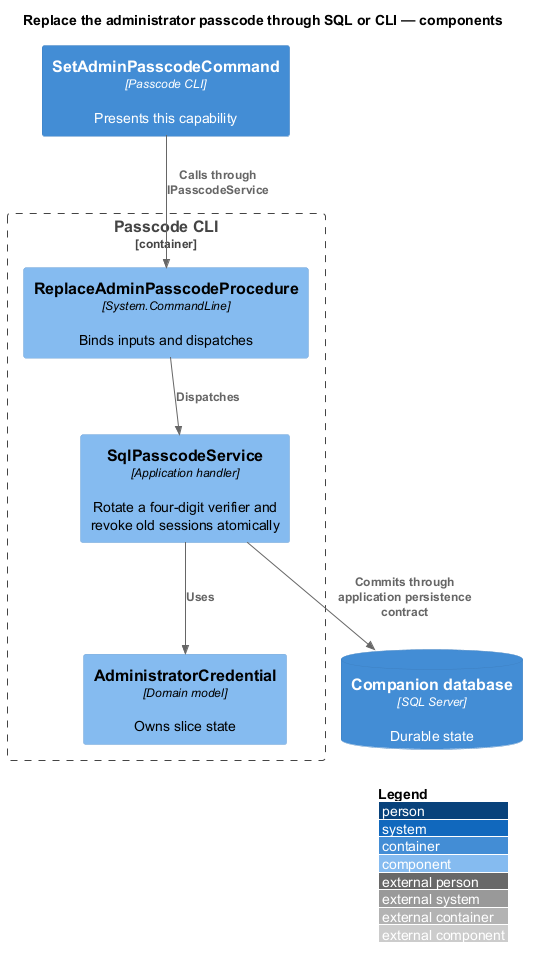

The diagram above was rendered by PlantUML. Its source (embedded in the PNG):
@startuml
!include <C4/C4_Component>
LAYOUT_WITH_LEGEND()
title Replace the administrator passcode through SQL or CLI — components
Container(client, "SetAdminPasscodeCommand", "Passcode CLI", "Presents this capability")
Container_Boundary(api, "Passcode CLI") {
Component(entry, "ReplaceAdminPasscodeProcedure", "System.CommandLine", "Binds inputs and dispatches")
Component(handler, "SqlPasscodeService", "Application handler", "Rotate a four-digit verifier and revoke old sessions atomically")
Component(entity, "AdministratorCredential", "Domain model", "Owns slice state")
}
ContainerDb(db, "Companion database", "SQL Server", "Durable state")
Rel(client, entry, "Calls through IPasscodeService")
Rel(entry, handler, "Dispatches")
Rel(handler, entity, "Uses")
Rel(handler, db, "Commits through application persistence contract")
@enduml